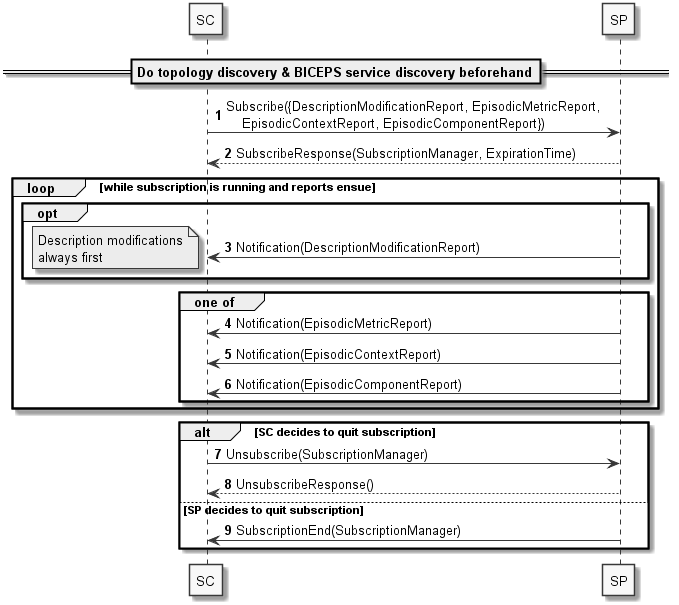

The diagram above was rendered by PlantUML. Its source (embedded in the PNG):
@startuml

skinparam monochrome true
autonumber


participant "SC" as sdc_sc
participant "SP" as sdc_sp


==Do topology discovery & BICEPS service discovery beforehand==

sdc_sc -> sdc_sp: Subscribe({DescriptionModificationReport, EpisodicMetricReport, \n    EpisodicContextReport, EpisodicComponentReport})
sdc_sc <-- sdc_sp: SubscribeResponse(SubscriptionManager, ExpirationTime)

loop while subscription is running and reports ensue
    opt
        sdc_sc <- sdc_sp: Notification(DescriptionModificationReport)
        note left: Description modifications\nalways first
    end
    
    group one of
        sdc_sc <- sdc_sp: Notification(EpisodicMetricReport)
        sdc_sc <- sdc_sp: Notification(EpisodicContextReport)
        sdc_sc <- sdc_sp: Notification(EpisodicComponentReport)
    end
end

alt SC decides to quit subscription
    sdc_sc -> sdc_sp: Unsubscribe(SubscriptionManager)
    sdc_sc <-- sdc_sp: UnsubscribeResponse()
else SP decides to quit subscription
    sdc_sc <- sdc_sp: SubscriptionEnd(SubscriptionManager)
end

@enduml